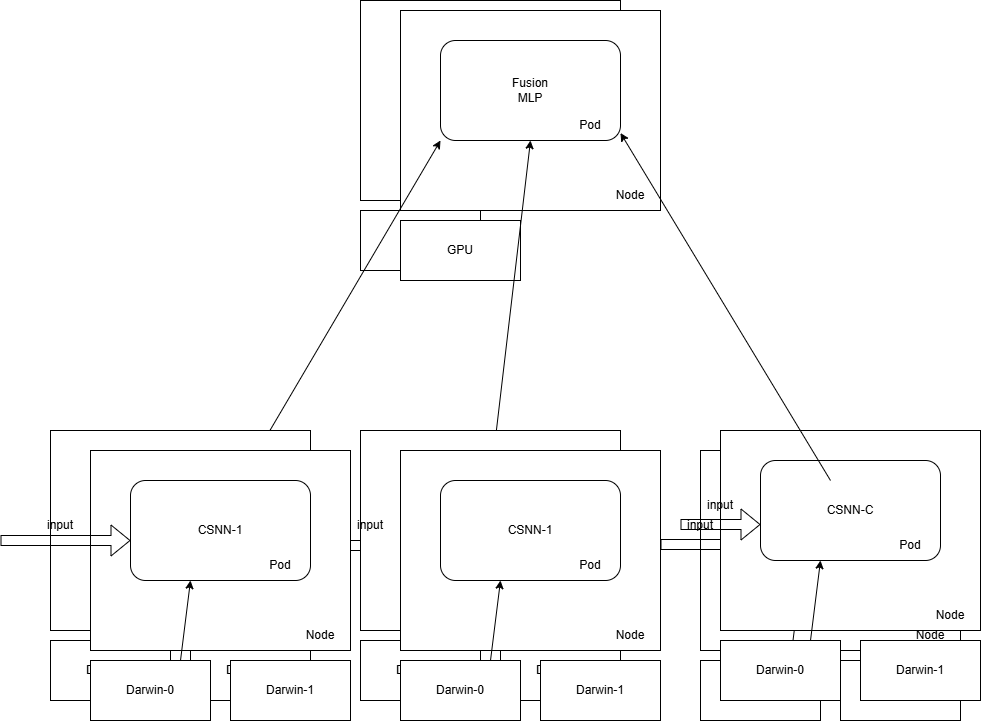

The diagram above was exported from draw.io. Its source (the exported page's mxGraphModel, read from the mxfile embedded in the PNG):
<mxGraphModel dx="2026" dy="1932" grid="1" gridSize="10" guides="1" tooltips="1" connect="1" arrows="1" fold="1" page="1" pageScale="1" pageWidth="827" pageHeight="1169" math="0" shadow="0">
  <root>
    <mxCell id="0" />
    <mxCell id="1" parent="0" />
    <mxCell id="zthmEM7Qn62J0FiwWCGm-17" value="" style="group" vertex="1" connectable="0" parent="1">
      <mxGeometry x="520" y="200" width="280" height="270" as="geometry" />
    </mxCell>
    <mxCell id="zthmEM7Qn62J0FiwWCGm-18" value="" style="rounded=0;whiteSpace=wrap;html=1;" vertex="1" parent="zthmEM7Qn62J0FiwWCGm-17">
      <mxGeometry width="260" height="200" as="geometry" />
    </mxCell>
    <mxCell id="zthmEM7Qn62J0FiwWCGm-19" value="" style="rounded=1;whiteSpace=wrap;html=1;" vertex="1" parent="zthmEM7Qn62J0FiwWCGm-17">
      <mxGeometry x="40" y="30" width="180" height="100" as="geometry" />
    </mxCell>
    <mxCell id="zthmEM7Qn62J0FiwWCGm-20" value="CSNN-C" style="text;html=1;align=center;verticalAlign=middle;whiteSpace=wrap;rounded=0;" vertex="1" parent="zthmEM7Qn62J0FiwWCGm-17">
      <mxGeometry x="100" y="65" width="60" height="30" as="geometry" />
    </mxCell>
    <mxCell id="zthmEM7Qn62J0FiwWCGm-21" value="Pod" style="text;html=1;align=center;verticalAlign=middle;whiteSpace=wrap;rounded=0;" vertex="1" parent="zthmEM7Qn62J0FiwWCGm-17">
      <mxGeometry x="160" y="100" width="60" height="30" as="geometry" />
    </mxCell>
    <mxCell id="zthmEM7Qn62J0FiwWCGm-22" value="Node" style="text;html=1;align=center;verticalAlign=middle;whiteSpace=wrap;rounded=0;" vertex="1" parent="zthmEM7Qn62J0FiwWCGm-17">
      <mxGeometry x="200" y="170" width="60" height="30" as="geometry" />
    </mxCell>
    <mxCell id="zthmEM7Qn62J0FiwWCGm-23" value="Darwin-0" style="rounded=0;whiteSpace=wrap;html=1;" vertex="1" parent="zthmEM7Qn62J0FiwWCGm-17">
      <mxGeometry y="210" width="120" height="60" as="geometry" />
    </mxCell>
    <mxCell id="zthmEM7Qn62J0FiwWCGm-24" value="Darwin-1" style="rounded=0;whiteSpace=wrap;html=1;" vertex="1" parent="zthmEM7Qn62J0FiwWCGm-17">
      <mxGeometry x="140" y="210" width="120" height="60" as="geometry" />
    </mxCell>
    <mxCell id="zthmEM7Qn62J0FiwWCGm-33" value="" style="endArrow=classic;html=1;rounded=0;" edge="1" parent="zthmEM7Qn62J0FiwWCGm-17">
      <mxGeometry width="50" height="50" relative="1" as="geometry">
        <mxPoint x="90" y="210" as="sourcePoint" />
        <mxPoint x="100" y="130" as="targetPoint" />
      </mxGeometry>
    </mxCell>
    <mxCell id="zthmEM7Qn62J0FiwWCGm-57" value="" style="shape=flexArrow;endArrow=classic;html=1;rounded=0;" edge="1" parent="zthmEM7Qn62J0FiwWCGm-17">
      <mxGeometry width="50" height="50" relative="1" as="geometry">
        <mxPoint x="-40" y="94" as="sourcePoint" />
        <mxPoint x="40" y="94" as="targetPoint" />
        <Array as="points">
          <mxPoint x="40" y="94" />
        </Array>
      </mxGeometry>
    </mxCell>
    <mxCell id="zthmEM7Qn62J0FiwWCGm-59" value="input" style="text;html=1;align=center;verticalAlign=middle;whiteSpace=wrap;rounded=0;" vertex="1" parent="zthmEM7Qn62J0FiwWCGm-17">
      <mxGeometry x="-30" y="60" width="60" height="30" as="geometry" />
    </mxCell>
    <mxCell id="zthmEM7Qn62J0FiwWCGm-100" value="" style="group" vertex="1" connectable="0" parent="zthmEM7Qn62J0FiwWCGm-17">
      <mxGeometry x="20" y="-20" width="260" height="270" as="geometry" />
    </mxCell>
    <mxCell id="zthmEM7Qn62J0FiwWCGm-101" value="" style="rounded=0;whiteSpace=wrap;html=1;" vertex="1" parent="zthmEM7Qn62J0FiwWCGm-100">
      <mxGeometry width="260" height="200" as="geometry" />
    </mxCell>
    <mxCell id="zthmEM7Qn62J0FiwWCGm-102" value="" style="rounded=1;whiteSpace=wrap;html=1;" vertex="1" parent="zthmEM7Qn62J0FiwWCGm-100">
      <mxGeometry x="40" y="30" width="180" height="100" as="geometry" />
    </mxCell>
    <mxCell id="zthmEM7Qn62J0FiwWCGm-103" value="CSNN-C" style="text;html=1;align=center;verticalAlign=middle;whiteSpace=wrap;rounded=0;" vertex="1" parent="zthmEM7Qn62J0FiwWCGm-100">
      <mxGeometry x="100" y="65" width="60" height="30" as="geometry" />
    </mxCell>
    <mxCell id="zthmEM7Qn62J0FiwWCGm-104" value="Pod" style="text;html=1;align=center;verticalAlign=middle;whiteSpace=wrap;rounded=0;" vertex="1" parent="zthmEM7Qn62J0FiwWCGm-100">
      <mxGeometry x="160" y="100" width="60" height="30" as="geometry" />
    </mxCell>
    <mxCell id="zthmEM7Qn62J0FiwWCGm-105" value="Node" style="text;html=1;align=center;verticalAlign=middle;whiteSpace=wrap;rounded=0;" vertex="1" parent="zthmEM7Qn62J0FiwWCGm-100">
      <mxGeometry x="200" y="170" width="60" height="30" as="geometry" />
    </mxCell>
    <mxCell id="zthmEM7Qn62J0FiwWCGm-106" value="Darwin-0" style="rounded=0;whiteSpace=wrap;html=1;" vertex="1" parent="zthmEM7Qn62J0FiwWCGm-100">
      <mxGeometry y="210" width="120" height="60" as="geometry" />
    </mxCell>
    <mxCell id="zthmEM7Qn62J0FiwWCGm-107" value="Darwin-1" style="rounded=0;whiteSpace=wrap;html=1;" vertex="1" parent="zthmEM7Qn62J0FiwWCGm-100">
      <mxGeometry x="140" y="210" width="120" height="60" as="geometry" />
    </mxCell>
    <mxCell id="zthmEM7Qn62J0FiwWCGm-108" value="" style="endArrow=classic;html=1;rounded=0;" edge="1" parent="zthmEM7Qn62J0FiwWCGm-100">
      <mxGeometry width="50" height="50" relative="1" as="geometry">
        <mxPoint x="90" y="210" as="sourcePoint" />
        <mxPoint x="100" y="130" as="targetPoint" />
      </mxGeometry>
    </mxCell>
    <mxCell id="zthmEM7Qn62J0FiwWCGm-109" value="" style="shape=flexArrow;endArrow=classic;html=1;rounded=0;" edge="1" parent="zthmEM7Qn62J0FiwWCGm-100">
      <mxGeometry width="50" height="50" relative="1" as="geometry">
        <mxPoint x="-40" y="94" as="sourcePoint" />
        <mxPoint x="40" y="94" as="targetPoint" />
        <Array as="points">
          <mxPoint x="40" y="94" />
        </Array>
      </mxGeometry>
    </mxCell>
    <mxCell id="zthmEM7Qn62J0FiwWCGm-110" value="input" style="text;html=1;align=center;verticalAlign=middle;whiteSpace=wrap;rounded=0;" vertex="1" parent="zthmEM7Qn62J0FiwWCGm-100">
      <mxGeometry x="-30" y="60" width="60" height="30" as="geometry" />
    </mxCell>
    <mxCell id="zthmEM7Qn62J0FiwWCGm-37" value="" style="group" vertex="1" connectable="0" parent="1">
      <mxGeometry x="220" y="-240" width="260" height="270" as="geometry" />
    </mxCell>
    <mxCell id="zthmEM7Qn62J0FiwWCGm-112" value="" style="group" vertex="1" connectable="0" parent="zthmEM7Qn62J0FiwWCGm-37">
      <mxGeometry x="-40" y="-10" width="260" height="270" as="geometry" />
    </mxCell>
    <mxCell id="zthmEM7Qn62J0FiwWCGm-113" value="" style="rounded=0;whiteSpace=wrap;html=1;" vertex="1" parent="zthmEM7Qn62J0FiwWCGm-112">
      <mxGeometry width="260" height="200" as="geometry" />
    </mxCell>
    <mxCell id="zthmEM7Qn62J0FiwWCGm-114" value="" style="rounded=1;whiteSpace=wrap;html=1;" vertex="1" parent="zthmEM7Qn62J0FiwWCGm-112">
      <mxGeometry x="40" y="30" width="180" height="100" as="geometry" />
    </mxCell>
    <mxCell id="zthmEM7Qn62J0FiwWCGm-115" value="Fusion MLP" style="text;html=1;align=center;verticalAlign=middle;whiteSpace=wrap;rounded=0;" vertex="1" parent="zthmEM7Qn62J0FiwWCGm-112">
      <mxGeometry x="100" y="65" width="60" height="30" as="geometry" />
    </mxCell>
    <mxCell id="zthmEM7Qn62J0FiwWCGm-116" value="Pod" style="text;html=1;align=center;verticalAlign=middle;whiteSpace=wrap;rounded=0;" vertex="1" parent="zthmEM7Qn62J0FiwWCGm-112">
      <mxGeometry x="160" y="100" width="60" height="30" as="geometry" />
    </mxCell>
    <mxCell id="zthmEM7Qn62J0FiwWCGm-117" value="Node" style="text;html=1;align=center;verticalAlign=middle;whiteSpace=wrap;rounded=0;" vertex="1" parent="zthmEM7Qn62J0FiwWCGm-112">
      <mxGeometry x="200" y="170" width="60" height="30" as="geometry" />
    </mxCell>
    <mxCell id="zthmEM7Qn62J0FiwWCGm-118" value="GPU" style="rounded=0;whiteSpace=wrap;html=1;" vertex="1" parent="zthmEM7Qn62J0FiwWCGm-112">
      <mxGeometry y="210" width="120" height="60" as="geometry" />
    </mxCell>
    <mxCell id="zthmEM7Qn62J0FiwWCGm-38" value="" style="rounded=0;whiteSpace=wrap;html=1;" vertex="1" parent="zthmEM7Qn62J0FiwWCGm-37">
      <mxGeometry width="260" height="200" as="geometry" />
    </mxCell>
    <mxCell id="zthmEM7Qn62J0FiwWCGm-39" value="" style="rounded=1;whiteSpace=wrap;html=1;" vertex="1" parent="zthmEM7Qn62J0FiwWCGm-37">
      <mxGeometry x="40" y="30" width="180" height="100" as="geometry" />
    </mxCell>
    <mxCell id="zthmEM7Qn62J0FiwWCGm-40" value="Fusion MLP" style="text;html=1;align=center;verticalAlign=middle;whiteSpace=wrap;rounded=0;" vertex="1" parent="zthmEM7Qn62J0FiwWCGm-37">
      <mxGeometry x="100" y="65" width="60" height="30" as="geometry" />
    </mxCell>
    <mxCell id="zthmEM7Qn62J0FiwWCGm-41" value="Pod" style="text;html=1;align=center;verticalAlign=middle;whiteSpace=wrap;rounded=0;" vertex="1" parent="zthmEM7Qn62J0FiwWCGm-37">
      <mxGeometry x="160" y="100" width="60" height="30" as="geometry" />
    </mxCell>
    <mxCell id="zthmEM7Qn62J0FiwWCGm-42" value="Node" style="text;html=1;align=center;verticalAlign=middle;whiteSpace=wrap;rounded=0;" vertex="1" parent="zthmEM7Qn62J0FiwWCGm-37">
      <mxGeometry x="200" y="170" width="60" height="30" as="geometry" />
    </mxCell>
    <mxCell id="zthmEM7Qn62J0FiwWCGm-55" value="GPU" style="rounded=0;whiteSpace=wrap;html=1;" vertex="1" parent="zthmEM7Qn62J0FiwWCGm-37">
      <mxGeometry y="210" width="120" height="60" as="geometry" />
    </mxCell>
    <mxCell id="zthmEM7Qn62J0FiwWCGm-34" value="" style="endArrow=classic;html=1;rounded=0;entryX=0;entryY=1;entryDx=0;entryDy=0;" edge="1" parent="1" target="zthmEM7Qn62J0FiwWCGm-39">
      <mxGeometry width="50" height="50" relative="1" as="geometry">
        <mxPoint x="60" y="230" as="sourcePoint" />
        <mxPoint x="230" y="110" as="targetPoint" />
      </mxGeometry>
    </mxCell>
    <mxCell id="zthmEM7Qn62J0FiwWCGm-35" value="" style="endArrow=classic;html=1;rounded=0;entryX=0.5;entryY=1;entryDx=0;entryDy=0;" edge="1" parent="1" target="zthmEM7Qn62J0FiwWCGm-39">
      <mxGeometry width="50" height="50" relative="1" as="geometry">
        <mxPoint x="310" y="230" as="sourcePoint" />
        <mxPoint x="330" y="120" as="targetPoint" />
      </mxGeometry>
    </mxCell>
    <mxCell id="zthmEM7Qn62J0FiwWCGm-36" value="" style="endArrow=classic;html=1;rounded=0;entryX=1;entryY=0.75;entryDx=0;entryDy=0;" edge="1" parent="1" target="zthmEM7Qn62J0FiwWCGm-41">
      <mxGeometry width="50" height="50" relative="1" as="geometry">
        <mxPoint x="650" y="230" as="sourcePoint" />
        <mxPoint x="480" y="60" as="targetPoint" />
      </mxGeometry>
    </mxCell>
    <mxCell id="zthmEM7Qn62J0FiwWCGm-56" value="" style="shape=flexArrow;endArrow=classic;html=1;rounded=0;" edge="1" parent="1">
      <mxGeometry width="50" height="50" relative="1" as="geometry">
        <mxPoint x="160" y="295" as="sourcePoint" />
        <mxPoint x="240" y="295" as="targetPoint" />
        <Array as="points">
          <mxPoint x="240" y="295" />
        </Array>
      </mxGeometry>
    </mxCell>
    <mxCell id="zthmEM7Qn62J0FiwWCGm-60" value="" style="group" vertex="1" connectable="0" parent="1">
      <mxGeometry x="-90" y="200" width="260" height="270" as="geometry" />
    </mxCell>
    <mxCell id="zthmEM7Qn62J0FiwWCGm-61" value="" style="group" vertex="1" connectable="0" parent="zthmEM7Qn62J0FiwWCGm-60">
      <mxGeometry x="-40" y="-20" width="260" height="270" as="geometry" />
    </mxCell>
    <mxCell id="zthmEM7Qn62J0FiwWCGm-62" value="" style="rounded=0;whiteSpace=wrap;html=1;" vertex="1" parent="zthmEM7Qn62J0FiwWCGm-61">
      <mxGeometry width="260" height="200" as="geometry" />
    </mxCell>
    <mxCell id="zthmEM7Qn62J0FiwWCGm-63" value="" style="rounded=1;whiteSpace=wrap;html=1;" vertex="1" parent="zthmEM7Qn62J0FiwWCGm-61">
      <mxGeometry x="40" y="30" width="180" height="100" as="geometry" />
    </mxCell>
    <mxCell id="zthmEM7Qn62J0FiwWCGm-64" value="CSNN-1" style="text;html=1;align=center;verticalAlign=middle;whiteSpace=wrap;rounded=0;" vertex="1" parent="zthmEM7Qn62J0FiwWCGm-61">
      <mxGeometry x="100" y="65" width="60" height="30" as="geometry" />
    </mxCell>
    <mxCell id="zthmEM7Qn62J0FiwWCGm-65" value="Pod" style="text;html=1;align=center;verticalAlign=middle;whiteSpace=wrap;rounded=0;" vertex="1" parent="zthmEM7Qn62J0FiwWCGm-61">
      <mxGeometry x="160" y="100" width="60" height="30" as="geometry" />
    </mxCell>
    <mxCell id="zthmEM7Qn62J0FiwWCGm-66" value="Node" style="text;html=1;align=center;verticalAlign=middle;whiteSpace=wrap;rounded=0;" vertex="1" parent="zthmEM7Qn62J0FiwWCGm-61">
      <mxGeometry x="200" y="170" width="60" height="30" as="geometry" />
    </mxCell>
    <mxCell id="zthmEM7Qn62J0FiwWCGm-67" value="Darwin-0" style="rounded=0;whiteSpace=wrap;html=1;" vertex="1" parent="zthmEM7Qn62J0FiwWCGm-61">
      <mxGeometry y="210" width="120" height="60" as="geometry" />
    </mxCell>
    <mxCell id="zthmEM7Qn62J0FiwWCGm-68" value="Darwin-1" style="rounded=0;whiteSpace=wrap;html=1;" vertex="1" parent="zthmEM7Qn62J0FiwWCGm-61">
      <mxGeometry x="140" y="210" width="120" height="60" as="geometry" />
    </mxCell>
    <mxCell id="zthmEM7Qn62J0FiwWCGm-69" value="" style="endArrow=classic;html=1;rounded=0;" edge="1" parent="zthmEM7Qn62J0FiwWCGm-61">
      <mxGeometry width="50" height="50" relative="1" as="geometry">
        <mxPoint x="90" y="210" as="sourcePoint" />
        <mxPoint x="100" y="130" as="targetPoint" />
      </mxGeometry>
    </mxCell>
    <mxCell id="zthmEM7Qn62J0FiwWCGm-30" value="input" style="text;html=1;align=center;verticalAlign=middle;whiteSpace=wrap;rounded=0;" vertex="1" parent="zthmEM7Qn62J0FiwWCGm-61">
      <mxGeometry x="-20" y="80" width="60" height="30" as="geometry" />
    </mxCell>
    <mxCell id="zthmEM7Qn62J0FiwWCGm-1" value="" style="rounded=0;whiteSpace=wrap;html=1;" vertex="1" parent="zthmEM7Qn62J0FiwWCGm-60">
      <mxGeometry width="260" height="200" as="geometry" />
    </mxCell>
    <mxCell id="zthmEM7Qn62J0FiwWCGm-2" value="" style="rounded=1;whiteSpace=wrap;html=1;" vertex="1" parent="zthmEM7Qn62J0FiwWCGm-60">
      <mxGeometry x="40" y="30" width="180" height="100" as="geometry" />
    </mxCell>
    <mxCell id="zthmEM7Qn62J0FiwWCGm-3" value="CSNN-1" style="text;html=1;align=center;verticalAlign=middle;whiteSpace=wrap;rounded=0;" vertex="1" parent="zthmEM7Qn62J0FiwWCGm-60">
      <mxGeometry x="100" y="65" width="60" height="30" as="geometry" />
    </mxCell>
    <mxCell id="zthmEM7Qn62J0FiwWCGm-4" value="Pod" style="text;html=1;align=center;verticalAlign=middle;whiteSpace=wrap;rounded=0;" vertex="1" parent="zthmEM7Qn62J0FiwWCGm-60">
      <mxGeometry x="160" y="100" width="60" height="30" as="geometry" />
    </mxCell>
    <mxCell id="zthmEM7Qn62J0FiwWCGm-5" value="Node" style="text;html=1;align=center;verticalAlign=middle;whiteSpace=wrap;rounded=0;" vertex="1" parent="zthmEM7Qn62J0FiwWCGm-60">
      <mxGeometry x="200" y="170" width="60" height="30" as="geometry" />
    </mxCell>
    <mxCell id="zthmEM7Qn62J0FiwWCGm-7" value="Darwin-0" style="rounded=0;whiteSpace=wrap;html=1;" vertex="1" parent="zthmEM7Qn62J0FiwWCGm-60">
      <mxGeometry y="210" width="120" height="60" as="geometry" />
    </mxCell>
    <mxCell id="zthmEM7Qn62J0FiwWCGm-8" value="Darwin-1" style="rounded=0;whiteSpace=wrap;html=1;" vertex="1" parent="zthmEM7Qn62J0FiwWCGm-60">
      <mxGeometry x="140" y="210" width="120" height="60" as="geometry" />
    </mxCell>
    <mxCell id="zthmEM7Qn62J0FiwWCGm-25" value="" style="endArrow=classic;html=1;rounded=0;" edge="1" parent="zthmEM7Qn62J0FiwWCGm-60">
      <mxGeometry width="50" height="50" relative="1" as="geometry">
        <mxPoint x="90" y="210" as="sourcePoint" />
        <mxPoint x="100" y="130" as="targetPoint" />
      </mxGeometry>
    </mxCell>
    <mxCell id="zthmEM7Qn62J0FiwWCGm-29" value="" style="shape=flexArrow;endArrow=classic;html=1;rounded=0;" edge="1" parent="1">
      <mxGeometry width="50" height="50" relative="1" as="geometry">
        <mxPoint x="-180" y="290" as="sourcePoint" />
        <mxPoint x="-50" y="290" as="targetPoint" />
        <Array as="points">
          <mxPoint x="-50" y="290" />
        </Array>
      </mxGeometry>
    </mxCell>
    <mxCell id="zthmEM7Qn62J0FiwWCGm-70" value="" style="group" vertex="1" connectable="0" parent="1">
      <mxGeometry x="220" y="200" width="260" height="270" as="geometry" />
    </mxCell>
    <mxCell id="zthmEM7Qn62J0FiwWCGm-71" value="" style="group" vertex="1" connectable="0" parent="zthmEM7Qn62J0FiwWCGm-70">
      <mxGeometry x="-40" y="-20" width="260" height="270" as="geometry" />
    </mxCell>
    <mxCell id="zthmEM7Qn62J0FiwWCGm-72" value="" style="rounded=0;whiteSpace=wrap;html=1;" vertex="1" parent="zthmEM7Qn62J0FiwWCGm-71">
      <mxGeometry width="260" height="200" as="geometry" />
    </mxCell>
    <mxCell id="zthmEM7Qn62J0FiwWCGm-73" value="" style="rounded=1;whiteSpace=wrap;html=1;" vertex="1" parent="zthmEM7Qn62J0FiwWCGm-71">
      <mxGeometry x="40" y="30" width="180" height="100" as="geometry" />
    </mxCell>
    <mxCell id="zthmEM7Qn62J0FiwWCGm-74" value="CSNN-1" style="text;html=1;align=center;verticalAlign=middle;whiteSpace=wrap;rounded=0;" vertex="1" parent="zthmEM7Qn62J0FiwWCGm-71">
      <mxGeometry x="100" y="65" width="60" height="30" as="geometry" />
    </mxCell>
    <mxCell id="zthmEM7Qn62J0FiwWCGm-75" value="Pod" style="text;html=1;align=center;verticalAlign=middle;whiteSpace=wrap;rounded=0;" vertex="1" parent="zthmEM7Qn62J0FiwWCGm-71">
      <mxGeometry x="160" y="100" width="60" height="30" as="geometry" />
    </mxCell>
    <mxCell id="zthmEM7Qn62J0FiwWCGm-76" value="Node" style="text;html=1;align=center;verticalAlign=middle;whiteSpace=wrap;rounded=0;" vertex="1" parent="zthmEM7Qn62J0FiwWCGm-71">
      <mxGeometry x="200" y="170" width="60" height="30" as="geometry" />
    </mxCell>
    <mxCell id="zthmEM7Qn62J0FiwWCGm-77" value="Darwin-0" style="rounded=0;whiteSpace=wrap;html=1;" vertex="1" parent="zthmEM7Qn62J0FiwWCGm-71">
      <mxGeometry y="210" width="120" height="60" as="geometry" />
    </mxCell>
    <mxCell id="zthmEM7Qn62J0FiwWCGm-78" value="Darwin-1" style="rounded=0;whiteSpace=wrap;html=1;" vertex="1" parent="zthmEM7Qn62J0FiwWCGm-71">
      <mxGeometry x="140" y="210" width="120" height="60" as="geometry" />
    </mxCell>
    <mxCell id="zthmEM7Qn62J0FiwWCGm-79" value="" style="endArrow=classic;html=1;rounded=0;" edge="1" parent="zthmEM7Qn62J0FiwWCGm-71">
      <mxGeometry width="50" height="50" relative="1" as="geometry">
        <mxPoint x="90" y="210" as="sourcePoint" />
        <mxPoint x="100" y="130" as="targetPoint" />
      </mxGeometry>
    </mxCell>
    <mxCell id="zthmEM7Qn62J0FiwWCGm-80" value="input" style="text;html=1;align=center;verticalAlign=middle;whiteSpace=wrap;rounded=0;" vertex="1" parent="zthmEM7Qn62J0FiwWCGm-71">
      <mxGeometry x="-20" y="80" width="60" height="30" as="geometry" />
    </mxCell>
    <mxCell id="zthmEM7Qn62J0FiwWCGm-81" value="" style="rounded=0;whiteSpace=wrap;html=1;" vertex="1" parent="zthmEM7Qn62J0FiwWCGm-70">
      <mxGeometry width="260" height="200" as="geometry" />
    </mxCell>
    <mxCell id="zthmEM7Qn62J0FiwWCGm-82" value="" style="rounded=1;whiteSpace=wrap;html=1;" vertex="1" parent="zthmEM7Qn62J0FiwWCGm-70">
      <mxGeometry x="40" y="30" width="180" height="100" as="geometry" />
    </mxCell>
    <mxCell id="zthmEM7Qn62J0FiwWCGm-83" value="CSNN-1" style="text;html=1;align=center;verticalAlign=middle;whiteSpace=wrap;rounded=0;" vertex="1" parent="zthmEM7Qn62J0FiwWCGm-70">
      <mxGeometry x="100" y="65" width="60" height="30" as="geometry" />
    </mxCell>
    <mxCell id="zthmEM7Qn62J0FiwWCGm-84" value="Pod" style="text;html=1;align=center;verticalAlign=middle;whiteSpace=wrap;rounded=0;" vertex="1" parent="zthmEM7Qn62J0FiwWCGm-70">
      <mxGeometry x="160" y="100" width="60" height="30" as="geometry" />
    </mxCell>
    <mxCell id="zthmEM7Qn62J0FiwWCGm-85" value="Node" style="text;html=1;align=center;verticalAlign=middle;whiteSpace=wrap;rounded=0;" vertex="1" parent="zthmEM7Qn62J0FiwWCGm-70">
      <mxGeometry x="200" y="170" width="60" height="30" as="geometry" />
    </mxCell>
    <mxCell id="zthmEM7Qn62J0FiwWCGm-86" value="Darwin-0" style="rounded=0;whiteSpace=wrap;html=1;" vertex="1" parent="zthmEM7Qn62J0FiwWCGm-70">
      <mxGeometry y="210" width="120" height="60" as="geometry" />
    </mxCell>
    <mxCell id="zthmEM7Qn62J0FiwWCGm-87" value="Darwin-1" style="rounded=0;whiteSpace=wrap;html=1;" vertex="1" parent="zthmEM7Qn62J0FiwWCGm-70">
      <mxGeometry x="140" y="210" width="120" height="60" as="geometry" />
    </mxCell>
    <mxCell id="zthmEM7Qn62J0FiwWCGm-88" value="" style="endArrow=classic;html=1;rounded=0;" edge="1" parent="zthmEM7Qn62J0FiwWCGm-70">
      <mxGeometry width="50" height="50" relative="1" as="geometry">
        <mxPoint x="90" y="210" as="sourcePoint" />
        <mxPoint x="100" y="130" as="targetPoint" />
      </mxGeometry>
    </mxCell>
  </root>
</mxGraphModel>